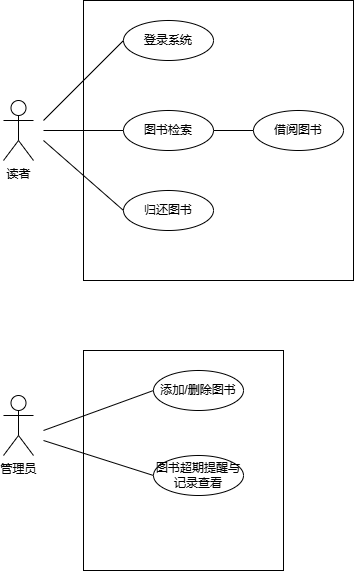

The diagram above was exported from draw.io. Its source (the exported page's mxGraphModel, read from the mxfile embedded in the PNG):
<mxGraphModel dx="706" dy="644" grid="1" gridSize="10" guides="1" tooltips="1" connect="1" arrows="1" fold="1" page="1" pageScale="1" pageWidth="827" pageHeight="1169" math="0" shadow="0">
  <root>
    <mxCell id="0" />
    <mxCell id="1" parent="0" />
    <mxCell id="30361XXsRrm6s0ww2T7P-1" value="" style="rounded=0;whiteSpace=wrap;html=1;" vertex="1" parent="1">
      <mxGeometry x="160" y="90" width="270" height="280" as="geometry" />
    </mxCell>
    <mxCell id="30361XXsRrm6s0ww2T7P-10" style="rounded=0;orthogonalLoop=1;jettySize=auto;html=1;entryX=0;entryY=0.5;entryDx=0;entryDy=0;endArrow=none;startFill=0;" edge="1" parent="1" target="30361XXsRrm6s0ww2T7P-4">
      <mxGeometry relative="1" as="geometry">
        <mxPoint x="120" y="210" as="sourcePoint" />
      </mxGeometry>
    </mxCell>
    <mxCell id="30361XXsRrm6s0ww2T7P-2" value="读者" style="shape=umlActor;verticalLabelPosition=bottom;verticalAlign=top;html=1;outlineConnect=0;" vertex="1" parent="1">
      <mxGeometry x="80" y="190" width="30" height="60" as="geometry" />
    </mxCell>
    <mxCell id="30361XXsRrm6s0ww2T7P-3" value="管理员" style="shape=umlActor;verticalLabelPosition=bottom;verticalAlign=top;html=1;outlineConnect=0;" vertex="1" parent="1">
      <mxGeometry x="80" y="485" width="30" height="60" as="geometry" />
    </mxCell>
    <mxCell id="30361XXsRrm6s0ww2T7P-4" value="登录系统" style="ellipse;whiteSpace=wrap;html=1;" vertex="1" parent="1">
      <mxGeometry x="200" y="110" width="90" height="40" as="geometry" />
    </mxCell>
    <mxCell id="30361XXsRrm6s0ww2T7P-12" style="edgeStyle=orthogonalEdgeStyle;rounded=0;orthogonalLoop=1;jettySize=auto;html=1;exitX=0;exitY=0.5;exitDx=0;exitDy=0;endArrow=none;startFill=0;" edge="1" parent="1" source="30361XXsRrm6s0ww2T7P-6">
      <mxGeometry relative="1" as="geometry">
        <mxPoint x="120" y="220" as="targetPoint" />
      </mxGeometry>
    </mxCell>
    <mxCell id="30361XXsRrm6s0ww2T7P-15" style="edgeStyle=orthogonalEdgeStyle;rounded=0;orthogonalLoop=1;jettySize=auto;html=1;exitX=1;exitY=0.5;exitDx=0;exitDy=0;entryX=0;entryY=0.5;entryDx=0;entryDy=0;endArrow=none;startFill=0;" edge="1" parent="1" source="30361XXsRrm6s0ww2T7P-6" target="30361XXsRrm6s0ww2T7P-7">
      <mxGeometry relative="1" as="geometry" />
    </mxCell>
    <mxCell id="30361XXsRrm6s0ww2T7P-6" value="图书检索" style="ellipse;whiteSpace=wrap;html=1;" vertex="1" parent="1">
      <mxGeometry x="200" y="200" width="90" height="40" as="geometry" />
    </mxCell>
    <mxCell id="30361XXsRrm6s0ww2T7P-7" value="借阅图书" style="ellipse;whiteSpace=wrap;html=1;" vertex="1" parent="1">
      <mxGeometry x="330" y="200" width="90" height="40" as="geometry" />
    </mxCell>
    <mxCell id="30361XXsRrm6s0ww2T7P-17" style="rounded=0;orthogonalLoop=1;jettySize=auto;html=1;exitX=0;exitY=0.5;exitDx=0;exitDy=0;endArrow=none;startFill=0;" edge="1" parent="1" source="30361XXsRrm6s0ww2T7P-8">
      <mxGeometry relative="1" as="geometry">
        <mxPoint x="120" y="230" as="targetPoint" />
      </mxGeometry>
    </mxCell>
    <mxCell id="30361XXsRrm6s0ww2T7P-8" value="归还图书" style="ellipse;whiteSpace=wrap;html=1;" vertex="1" parent="1">
      <mxGeometry x="200" y="280" width="90" height="40" as="geometry" />
    </mxCell>
    <mxCell id="30361XXsRrm6s0ww2T7P-18" value="" style="rounded=0;whiteSpace=wrap;html=1;" vertex="1" parent="1">
      <mxGeometry x="160" y="440" width="200" height="220" as="geometry" />
    </mxCell>
    <mxCell id="30361XXsRrm6s0ww2T7P-21" style="rounded=0;orthogonalLoop=1;jettySize=auto;html=1;exitX=0;exitY=0.5;exitDx=0;exitDy=0;endArrow=none;startFill=0;" edge="1" parent="1" source="30361XXsRrm6s0ww2T7P-19">
      <mxGeometry relative="1" as="geometry">
        <mxPoint x="120" y="520" as="targetPoint" />
      </mxGeometry>
    </mxCell>
    <mxCell id="30361XXsRrm6s0ww2T7P-19" value="添加/删除图书" style="ellipse;whiteSpace=wrap;html=1;" vertex="1" parent="1">
      <mxGeometry x="230" y="460" width="90" height="40" as="geometry" />
    </mxCell>
    <mxCell id="30361XXsRrm6s0ww2T7P-22" style="rounded=0;orthogonalLoop=1;jettySize=auto;html=1;exitX=0;exitY=0.5;exitDx=0;exitDy=0;endArrow=none;startFill=0;" edge="1" parent="1" source="30361XXsRrm6s0ww2T7P-20">
      <mxGeometry relative="1" as="geometry">
        <mxPoint x="120" y="530" as="targetPoint" />
      </mxGeometry>
    </mxCell>
    <mxCell id="30361XXsRrm6s0ww2T7P-20" value="图书超期提醒与记录查看" style="ellipse;whiteSpace=wrap;html=1;" vertex="1" parent="1">
      <mxGeometry x="230" y="545" width="90" height="40" as="geometry" />
    </mxCell>
  </root>
</mxGraphModel>